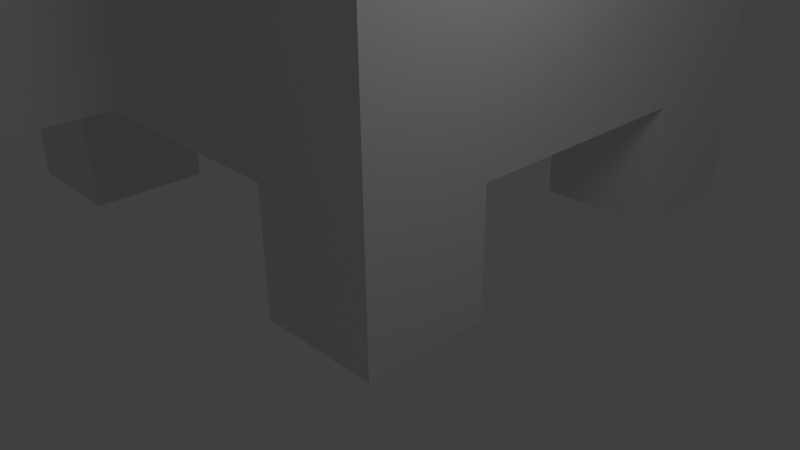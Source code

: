 # Source: openvoc.blend  (saved by Blender 2.62.0; exported with 4.5.12 LTS)
import bpy
from mathutils import Matrix  # noqa: F401  (used for matrix-valued properties, if any)

bpy.ops.wm.read_factory_settings(use_empty=True)
scene = bpy.context.scene
scene.name = 'Scene'

# ---- collections
col_collection_1 = bpy.data.collections.new('Collection 1'); scene.collection.children.link(col_collection_1)

# ---- materials (node trees are filled in below, after node groups)
mat_material = bpy.data.materials.new('Material')
mat_material.alpha_threshold = 0.0
mat_material.use_transparent_shadow = False
mat_material.roughness = 0.5
mat_material.line_color = (0.0, 0.0, 0.0, 1.0)

# ---- material node trees

# ---- world
world_world = bpy.data.worlds.new('World'); scene.world = world_world
world_world.color = (0.05088, 0.05088, 0.05088)
world_world.use_sun_shadow = False
world_world.sun_shadow_jitter_overblur = 0.0
world_world.cycles.sampling_method = 'MANUAL'
world_world.cycles.sample_map_resolution = 256

# ---- cameras
cam_camera = bpy.data.cameras.new('Camera')
cam_camera.clip_end = 100.0
cam_camera.lens = 35.0
cam_camera.sensor_width = 32.0
cam_camera.sensor_height = 18.0
cam_camera.ortho_scale = 7.314
cam_camera.dof.focus_distance = 0.0
cam_camera.dof.aperture_fstop = 128.0

# ---- lights
light_lamp = bpy.data.lights.new('Lamp', 'POINT')
light_lamp.transmission_factor = 0.0
light_lamp.cutoff_distance = 30.0
light_lamp.energy = 100.0
light_lamp.shadow_buffer_clip_start = 1.001
light_lamp.shadow_soft_size = 1.0
light_lamp.shadow_maximum_resolution = 0.006
light_lamp.use_absolute_resolution = True
light_lamp.cycles.use_multiple_importance_sampling = False

# ---- meshes
me_cube = bpy.data.meshes.new('Cube')
me_cube.from_pydata([(1.0, 1.0, -1.0), (1.0, -1.0, -1.0), (-1.0, -1.0, -1.0), (-1.0, 1.0, -1.0), (1.0, 1.0, 1.0), (1.0, -1.0, 1.0), (-1.0, -1.0, 1.0), (-1.0, 1.0, 1.0), (-1.0, 1.0, 5.0), (-1.0, -1.0, 5.0), (1.0, -1.0, 5.0), (1.0, 1.0, 5.0), (-6.0, -1.0, 5.0), (-6.0, 1.0, 5.0), (-6.0, 1.0, 1.0), (-6.0, -1.0, 1.0), (-8.0, -1.0, 1.0), (-8.0, 1.0, 1.0), (-8.0, 1.0, 5.0), (-8.0, -1.0, 5.0), (-8.0, 1.0, -1.0), (-8.0, -1.0, -1.0), (-6.0, -1.0, -1.0), (-6.0, 1.0, -1.0), (-8.0, 5.0, 5.0), (-8.0, 5.0, 1.0), (-6.0, 5.0, 1.0), (-6.0, 5.0, 5.0), (1.0, 5.0, 5.0), (-1.0, 5.0, 5.0), (-1.0, 5.0, 1.0), (1.0, 5.0, 1.0), (1.0, 7.0, 1.0), (-1.0, 7.0, 1.0), (-1.0, 7.0, 5.0), (1.0, 7.0, 5.0), (-6.0, 7.0, 5.0), (-6.0, 7.0, 1.0), (-8.0, 7.0, 1.0), (-8.0, 7.0, 5.0), (-6.0, 7.0, -1.0), (-8.0, 7.0, -1.0), (-8.0, 5.0, -1.0), (-6.0, 5.0, -1.0), (1.0, 5.0, -1.0), (1.0, 7.0, -1.0), (-1.0, 7.0, -1.0), (-1.0, 5.0, -1.0), (-2.0, -2.0, 2.0), (-5.0, -2.0, 2.0), (-5.0, -2.0, 5.0), (-2.0, -2.0, 5.0), (-2.0, -5.0, 2.0), (-2.0, -5.0, 5.0), (-5.0, -5.0, 5.0), (-5.0, -5.0, 2.0), (-2.0, -6.0, 2.0), (-5.0, -6.0, 2.0), (-5.0, -6.0, 3.0), (-2.0, -6.0, 3.0), (-5.0, -6.0, -1.0), (-2.0, -6.0, -1.0), (-5.0, -5.0, -1.0), (-2.0, -5.0, -1.0)], [], [(0, 1, 2, 3), (0, 4, 5, 1), (1, 5, 6, 2), (2, 6, 7, 3), (4, 0, 3, 7), (6, 5, 10, 9), (5, 4, 11, 10), (11, 8, 9, 10), (9, 8, 13, 12), (7, 6, 15, 14), (15, 12, 19, 16), (12, 13, 18, 19), (17, 16, 19, 18), (17, 14, 23, 20), (16, 17, 20, 21), (15, 16, 21, 22), (14, 15, 22, 23), (23, 22, 21, 20), (17, 18, 24, 25), (18, 13, 27, 24), (14, 17, 25, 26), (13, 8, 29, 27), (7, 14, 26, 30), (11, 4, 31, 28), (8, 11, 28, 29), (4, 7, 30, 31), (29, 28, 35, 34), (28, 31, 32, 35), (30, 26, 37, 33), (27, 29, 34, 36), (24, 27, 36, 39), (25, 24, 39, 38), (32, 33, 34, 35), (34, 33, 37, 36), (36, 37, 38, 39), (38, 37, 40, 41), (25, 38, 41, 42), (37, 26, 43, 40), (32, 31, 44, 45), (33, 32, 45, 46), (30, 33, 46, 47), (31, 30, 47, 44), (26, 25, 42, 43), (43, 42, 41, 40), (44, 47, 46, 45), (15, 6, 48, 49), (12, 15, 49, 50), (9, 12, 50, 51), (6, 9, 51, 48), (48, 51, 53, 52), (51, 50, 54, 53), (50, 49, 55, 54), (49, 48, 52, 55), (54, 55, 57, 58), (53, 54, 58, 59), (52, 53, 59, 56), (56, 59, 58, 57), (57, 55, 62, 60), (56, 57, 60, 61), (52, 56, 61, 63), (55, 52, 63, 62), (62, 63, 61, 60)])
me_cube.materials.append(mat_material)
me_cube.use_remesh_preserve_volume = False
me_cube.use_remesh_preserve_attributes = False
me_cube.use_mirror_vertex_groups = False
me_cube.update()

# ---- objects
ob_cube = bpy.data.objects.new('Cube', me_cube)
ob_lamp = bpy.data.objects.new('Lamp', light_lamp)
ob_camera = bpy.data.objects.new('Camera', cam_camera)

# ---- transforms, parenting, visibility, modifiers, constraints
ob_cube.location = (0.0, 0.0, 0.0)
ob_cube.lock_rotations_4d = False
ob_cube.empty_display_type = 'ARROWS'
ob_cube.lineart.crease_threshold = 0.0
ob_lamp.location = (4.076, 1.005, 5.904)
ob_lamp.rotation_euler = (0.6503, 0.05522, 1.866)
ob_lamp.lock_rotations_4d = False
ob_lamp.empty_display_type = 'ARROWS'
ob_lamp.color = (0.0, 0.0, 0.0, 0.0)
ob_lamp.lineart.crease_threshold = 0.0
ob_camera.location = (7.481, -6.508, 5.344)
ob_camera.rotation_euler = (1.109, 0.01082, 0.8149)
ob_camera.lock_rotations_4d = False
ob_camera.empty_display_type = 'ARROWS'
ob_camera.color = (0.0, 0.0, 0.0, 0.0)
ob_camera.display_type = 'WIRE'
ob_camera.lineart.crease_threshold = 0.0

# ---- collection membership
col_collection_1.objects.link(ob_cube)
col_collection_1.objects.link(ob_lamp)
col_collection_1.objects.link(ob_camera)

# ---- scene / render settings (as saved in the file)
scene.camera = ob_camera
scene.frame_start = 1; scene.frame_end = 250; scene.frame_set(2)
scene.render.engine = 'BLENDER_EEVEE_NEXT'
scene.render.image_settings.color_mode = 'RGB'
scene.render.image_settings.compression = 90
scene.render.resolution_percentage = 50
scene.render.dither_intensity = 0.0
scene.render.bake_margin = 2
scene.render.bake_bias = 0.0
scene.cycles.use_denoising = False
scene.cycles.samples = 10
scene.cycles.sampling_pattern = 'TABULATED_SOBOL'
scene.cycles.light_sampling_threshold = 0.0
scene.cycles.use_adaptive_sampling = False
scene.cycles.use_light_tree = False
scene.cycles.blur_glossy = 0.0
scene.cycles.volume_bounces = 1
scene.cycles.pixel_filter_type = 'GAUSSIAN'
scene.cycles.sample_clamp_indirect = 0.0
scene.view_settings.view_transform = 'Standard'
bpy.context.view_layer.update()
